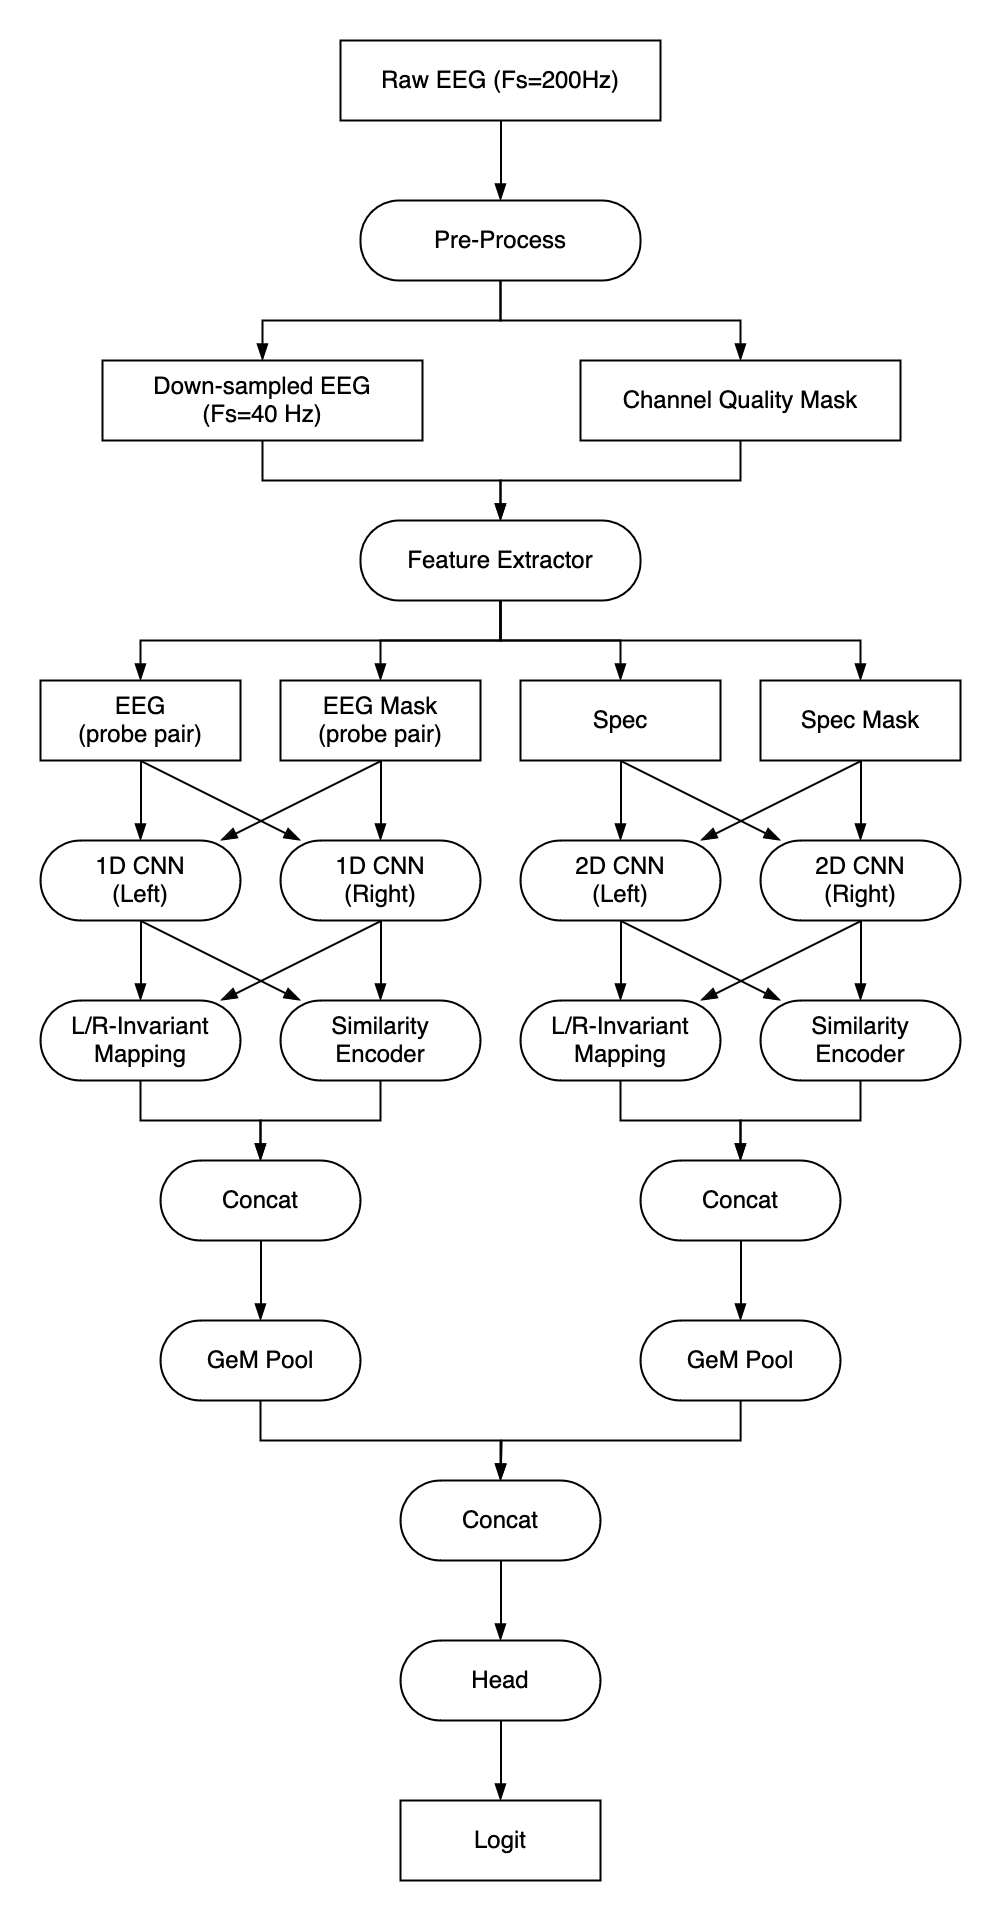

The diagram above was exported from draw.io. Its source (the exported page's mxGraphModel, read from the mxfile embedded in the PNG):
<mxGraphModel dx="2034" dy="3433" grid="1" gridSize="10" guides="1" tooltips="1" connect="1" arrows="1" fold="1" page="1" pageScale="1" pageWidth="850" pageHeight="1100" math="1" shadow="0">
  <root>
    <mxCell id="0" />
    <mxCell id="1" parent="0" />
    <mxCell id="2" value="" style="group" vertex="1" connectable="0" parent="1">
      <mxGeometry x="70" y="-1060" width="500" height="960" as="geometry" />
    </mxCell>
    <mxCell id="3" value="" style="rounded=0;whiteSpace=wrap;html=1;fontFamily=Helvetica;fontSize=11;fontColor=default;labelBackgroundColor=default;strokeColor=none;fillColor=none;" vertex="1" parent="2">
      <mxGeometry width="500" height="960" as="geometry" />
    </mxCell>
    <mxCell id="4" value="Down-sampled EEG&lt;br&gt;(Fs=40 Hz)" style="rounded=0;whiteSpace=wrap;html=1;" vertex="1" parent="2">
      <mxGeometry x="51" y="180" width="160" height="40" as="geometry" />
    </mxCell>
    <mxCell id="5" value="Feature Extractor" style="rounded=1;whiteSpace=wrap;html=1;arcSize=48;" vertex="1" parent="2">
      <mxGeometry x="180" y="260" width="140" height="40" as="geometry" />
    </mxCell>
    <mxCell id="6" style="edgeStyle=orthogonalEdgeStyle;rounded=0;orthogonalLoop=1;jettySize=auto;html=1;exitX=0.5;exitY=1;exitDx=0;exitDy=0;entryX=0.5;entryY=0;entryDx=0;entryDy=0;endArrow=blockThin;endFill=1;" edge="1" parent="2" source="4" target="5">
      <mxGeometry relative="1" as="geometry" />
    </mxCell>
    <mxCell id="7" style="edgeStyle=orthogonalEdgeStyle;rounded=0;orthogonalLoop=1;jettySize=auto;html=1;exitX=0.5;exitY=1;exitDx=0;exitDy=0;entryX=0.5;entryY=0;entryDx=0;entryDy=0;strokeColor=default;align=center;verticalAlign=middle;fontFamily=Helvetica;fontSize=11;fontColor=default;labelBackgroundColor=default;endArrow=blockThin;endFill=1;" edge="1" parent="2" source="8" target="5">
      <mxGeometry relative="1" as="geometry" />
    </mxCell>
    <mxCell id="8" value="Channel Quality Mask" style="rounded=0;whiteSpace=wrap;html=1;" vertex="1" parent="2">
      <mxGeometry x="290" y="180" width="160" height="40" as="geometry" />
    </mxCell>
    <mxCell id="9" value="EEG&lt;br&gt;(probe pair)" style="rounded=0;whiteSpace=wrap;html=1;" vertex="1" parent="2">
      <mxGeometry x="20" y="340" width="100" height="40" as="geometry" />
    </mxCell>
    <mxCell id="10" style="edgeStyle=orthogonalEdgeStyle;rounded=0;orthogonalLoop=1;jettySize=auto;html=1;exitX=0.5;exitY=1;exitDx=0;exitDy=0;entryX=0.5;entryY=0;entryDx=0;entryDy=0;strokeColor=default;align=center;verticalAlign=middle;fontFamily=Helvetica;fontSize=11;fontColor=default;labelBackgroundColor=default;endArrow=blockThin;endFill=1;" edge="1" parent="2" source="5" target="9">
      <mxGeometry relative="1" as="geometry" />
    </mxCell>
    <mxCell id="11" value="EEG Mask&lt;br&gt;(probe pair)" style="rounded=0;whiteSpace=wrap;html=1;" vertex="1" parent="2">
      <mxGeometry x="140" y="340" width="100" height="40" as="geometry" />
    </mxCell>
    <mxCell id="12" style="edgeStyle=orthogonalEdgeStyle;rounded=0;orthogonalLoop=1;jettySize=auto;html=1;exitX=0.5;exitY=1;exitDx=0;exitDy=0;entryX=0.5;entryY=0;entryDx=0;entryDy=0;strokeColor=default;align=center;verticalAlign=middle;fontFamily=Helvetica;fontSize=11;fontColor=default;labelBackgroundColor=default;endArrow=blockThin;endFill=1;" edge="1" parent="2" source="5" target="11">
      <mxGeometry relative="1" as="geometry" />
    </mxCell>
    <mxCell id="13" value="Spec" style="rounded=0;whiteSpace=wrap;html=1;" vertex="1" parent="2">
      <mxGeometry x="260" y="340" width="100" height="40" as="geometry" />
    </mxCell>
    <mxCell id="14" style="edgeStyle=orthogonalEdgeStyle;rounded=0;orthogonalLoop=1;jettySize=auto;html=1;exitX=0.5;exitY=1;exitDx=0;exitDy=0;entryX=0.5;entryY=0;entryDx=0;entryDy=0;strokeColor=default;align=center;verticalAlign=middle;fontFamily=Helvetica;fontSize=11;fontColor=default;labelBackgroundColor=default;endArrow=blockThin;endFill=1;" edge="1" parent="2" source="5" target="13">
      <mxGeometry relative="1" as="geometry" />
    </mxCell>
    <mxCell id="15" value="Spec Mask" style="rounded=0;whiteSpace=wrap;html=1;" vertex="1" parent="2">
      <mxGeometry x="380" y="340" width="100" height="40" as="geometry" />
    </mxCell>
    <mxCell id="16" style="edgeStyle=orthogonalEdgeStyle;rounded=0;orthogonalLoop=1;jettySize=auto;html=1;exitX=0.5;exitY=1;exitDx=0;exitDy=0;entryX=0.5;entryY=0;entryDx=0;entryDy=0;strokeColor=default;align=center;verticalAlign=middle;fontFamily=Helvetica;fontSize=11;fontColor=default;labelBackgroundColor=default;endArrow=blockThin;endFill=1;" edge="1" parent="2" source="5" target="15">
      <mxGeometry relative="1" as="geometry" />
    </mxCell>
    <mxCell id="17" value="1D CNN&lt;br&gt;(Left)" style="rounded=1;whiteSpace=wrap;html=1;arcSize=50;" vertex="1" parent="2">
      <mxGeometry x="20" y="420" width="100" height="40" as="geometry" />
    </mxCell>
    <mxCell id="18" style="edgeStyle=orthogonalEdgeStyle;rounded=0;orthogonalLoop=1;jettySize=auto;html=1;exitX=0.5;exitY=1;exitDx=0;exitDy=0;entryX=0.5;entryY=0;entryDx=0;entryDy=0;strokeColor=default;align=center;verticalAlign=middle;fontFamily=Helvetica;fontSize=11;fontColor=default;labelBackgroundColor=default;endArrow=blockThin;endFill=1;" edge="1" parent="2" source="9" target="17">
      <mxGeometry relative="1" as="geometry" />
    </mxCell>
    <mxCell id="19" style="rounded=0;orthogonalLoop=1;jettySize=auto;html=1;exitX=0.5;exitY=1;exitDx=0;exitDy=0;strokeColor=default;align=center;verticalAlign=middle;fontFamily=Helvetica;fontSize=11;fontColor=default;labelBackgroundColor=default;endArrow=blockThin;endFill=1;" edge="1" parent="2" source="11" target="17">
      <mxGeometry relative="1" as="geometry">
        <mxPoint x="130" y="420" as="targetPoint" />
      </mxGeometry>
    </mxCell>
    <mxCell id="20" value="2D CNN&lt;br&gt;(Left)" style="rounded=1;whiteSpace=wrap;html=1;arcSize=50;" vertex="1" parent="2">
      <mxGeometry x="260" y="420" width="100" height="40" as="geometry" />
    </mxCell>
    <mxCell id="21" style="edgeStyle=orthogonalEdgeStyle;rounded=0;orthogonalLoop=1;jettySize=auto;html=1;exitX=0.5;exitY=1;exitDx=0;exitDy=0;strokeColor=default;align=center;verticalAlign=middle;fontFamily=Helvetica;fontSize=11;fontColor=default;labelBackgroundColor=default;endArrow=blockThin;endFill=1;" edge="1" parent="2" source="13" target="20">
      <mxGeometry relative="1" as="geometry" />
    </mxCell>
    <mxCell id="22" style="rounded=0;orthogonalLoop=1;jettySize=auto;html=1;exitX=0.5;exitY=1;exitDx=0;exitDy=0;strokeColor=default;align=center;verticalAlign=middle;fontFamily=Helvetica;fontSize=11;fontColor=default;labelBackgroundColor=default;endArrow=blockThin;endFill=1;" edge="1" parent="2" source="15" target="20">
      <mxGeometry relative="1" as="geometry">
        <mxPoint x="370" y="420" as="targetPoint" />
      </mxGeometry>
    </mxCell>
    <mxCell id="23" style="edgeStyle=orthogonalEdgeStyle;rounded=0;orthogonalLoop=1;jettySize=auto;html=1;exitX=0.5;exitY=1;exitDx=0;exitDy=0;entryX=0.5;entryY=0;entryDx=0;entryDy=0;strokeColor=default;align=center;verticalAlign=middle;fontFamily=Helvetica;fontSize=11;fontColor=default;labelBackgroundColor=default;endArrow=blockThin;endFill=1;" edge="1" parent="2" source="17" target="37">
      <mxGeometry relative="1" as="geometry">
        <mxPoint x="70" y="540" as="sourcePoint" />
      </mxGeometry>
    </mxCell>
    <mxCell id="24" style="rounded=0;orthogonalLoop=1;jettySize=auto;html=1;exitX=0.5;exitY=1;exitDx=0;exitDy=0;strokeColor=default;align=center;verticalAlign=middle;fontFamily=Helvetica;fontSize=11;fontColor=default;labelBackgroundColor=default;endArrow=blockThin;endFill=1;" edge="1" parent="2" source="17" target="39">
      <mxGeometry relative="1" as="geometry">
        <mxPoint x="190" y="580" as="targetPoint" />
        <mxPoint x="70" y="540" as="sourcePoint" />
      </mxGeometry>
    </mxCell>
    <mxCell id="25" value="1D CNN&lt;br&gt;(Right)" style="rounded=1;whiteSpace=wrap;html=1;arcSize=50;" vertex="1" parent="2">
      <mxGeometry x="140" y="420" width="100" height="40" as="geometry" />
    </mxCell>
    <mxCell id="26" style="rounded=0;orthogonalLoop=1;jettySize=auto;html=1;exitX=0.5;exitY=1;exitDx=0;exitDy=0;strokeColor=default;align=center;verticalAlign=middle;fontFamily=Helvetica;fontSize=11;fontColor=default;labelBackgroundColor=default;endArrow=blockThin;endFill=1;" edge="1" parent="2" source="9" target="25">
      <mxGeometry relative="1" as="geometry" />
    </mxCell>
    <mxCell id="27" style="edgeStyle=orthogonalEdgeStyle;rounded=0;orthogonalLoop=1;jettySize=auto;html=1;exitX=0.5;exitY=1;exitDx=0;exitDy=0;strokeColor=default;align=center;verticalAlign=middle;fontFamily=Helvetica;fontSize=11;fontColor=default;labelBackgroundColor=default;endArrow=blockThin;endFill=1;" edge="1" parent="2" source="11" target="25">
      <mxGeometry relative="1" as="geometry" />
    </mxCell>
    <mxCell id="28" value="2D CNN&lt;br&gt;(Right)" style="rounded=1;whiteSpace=wrap;html=1;arcSize=50;" vertex="1" parent="2">
      <mxGeometry x="380" y="420" width="100" height="40" as="geometry" />
    </mxCell>
    <mxCell id="29" style="rounded=0;orthogonalLoop=1;jettySize=auto;html=1;exitX=0.5;exitY=1;exitDx=0;exitDy=0;strokeColor=default;align=center;verticalAlign=middle;fontFamily=Helvetica;fontSize=11;fontColor=default;labelBackgroundColor=default;endArrow=blockThin;endFill=1;" edge="1" parent="2" source="13" target="28">
      <mxGeometry relative="1" as="geometry" />
    </mxCell>
    <mxCell id="30" style="edgeStyle=orthogonalEdgeStyle;rounded=0;orthogonalLoop=1;jettySize=auto;html=1;exitX=0.5;exitY=1;exitDx=0;exitDy=0;entryX=0.5;entryY=0;entryDx=0;entryDy=0;strokeColor=default;align=center;verticalAlign=middle;fontFamily=Helvetica;fontSize=11;fontColor=default;labelBackgroundColor=default;endArrow=blockThin;endFill=1;" edge="1" parent="2" source="15" target="28">
      <mxGeometry relative="1" as="geometry" />
    </mxCell>
    <mxCell id="31" style="rounded=0;orthogonalLoop=1;jettySize=auto;html=1;exitX=0.5;exitY=1;exitDx=0;exitDy=0;strokeColor=default;align=center;verticalAlign=middle;fontFamily=Helvetica;fontSize=11;fontColor=default;labelBackgroundColor=default;endArrow=blockThin;endFill=1;" edge="1" parent="2" source="25" target="37">
      <mxGeometry relative="1" as="geometry">
        <mxPoint x="70" y="580" as="targetPoint" />
        <mxPoint x="190" y="540" as="sourcePoint" />
      </mxGeometry>
    </mxCell>
    <mxCell id="32" style="edgeStyle=orthogonalEdgeStyle;rounded=0;orthogonalLoop=1;jettySize=auto;html=1;exitX=0.5;exitY=1;exitDx=0;exitDy=0;entryX=0.5;entryY=0;entryDx=0;entryDy=0;strokeColor=default;align=center;verticalAlign=middle;fontFamily=Helvetica;fontSize=11;fontColor=default;labelBackgroundColor=default;endArrow=blockThin;endFill=1;" edge="1" parent="2" source="25" target="39">
      <mxGeometry relative="1" as="geometry">
        <mxPoint x="190" y="540" as="sourcePoint" />
      </mxGeometry>
    </mxCell>
    <mxCell id="33" style="edgeStyle=orthogonalEdgeStyle;rounded=0;orthogonalLoop=1;jettySize=auto;html=1;exitX=0.5;exitY=1;exitDx=0;exitDy=0;entryX=0.5;entryY=0;entryDx=0;entryDy=0;strokeColor=default;align=center;verticalAlign=middle;fontFamily=Helvetica;fontSize=11;fontColor=default;labelBackgroundColor=default;endArrow=blockThin;endFill=1;" edge="1" parent="2" source="20" target="38">
      <mxGeometry relative="1" as="geometry">
        <mxPoint x="310" y="540" as="sourcePoint" />
      </mxGeometry>
    </mxCell>
    <mxCell id="34" style="rounded=0;orthogonalLoop=1;jettySize=auto;html=1;strokeColor=default;align=center;verticalAlign=middle;fontFamily=Helvetica;fontSize=11;fontColor=default;labelBackgroundColor=default;endArrow=blockThin;endFill=1;exitX=0.5;exitY=1;exitDx=0;exitDy=0;" edge="1" parent="2" source="20" target="40">
      <mxGeometry relative="1" as="geometry">
        <mxPoint x="310" y="540" as="sourcePoint" />
      </mxGeometry>
    </mxCell>
    <mxCell id="35" style="edgeStyle=orthogonalEdgeStyle;rounded=0;orthogonalLoop=1;jettySize=auto;html=1;exitX=0.5;exitY=1;exitDx=0;exitDy=0;entryX=0.5;entryY=0;entryDx=0;entryDy=0;strokeColor=default;align=center;verticalAlign=middle;fontFamily=Helvetica;fontSize=11;fontColor=default;labelBackgroundColor=default;endArrow=blockThin;endFill=1;" edge="1" parent="2" source="28" target="40">
      <mxGeometry relative="1" as="geometry">
        <mxPoint x="430" y="540" as="sourcePoint" />
      </mxGeometry>
    </mxCell>
    <mxCell id="36" style="rounded=0;orthogonalLoop=1;jettySize=auto;html=1;exitX=0.5;exitY=1;exitDx=0;exitDy=0;strokeColor=default;align=center;verticalAlign=middle;fontFamily=Helvetica;fontSize=11;fontColor=default;labelBackgroundColor=default;endArrow=blockThin;endFill=1;" edge="1" parent="2" source="28" target="38">
      <mxGeometry relative="1" as="geometry">
        <mxPoint x="430" y="540" as="sourcePoint" />
      </mxGeometry>
    </mxCell>
    <mxCell id="37" value="L/R-Invariant&lt;br&gt;Mapping" style="rounded=1;whiteSpace=wrap;html=1;arcSize=50;" vertex="1" parent="2">
      <mxGeometry x="20" y="500" width="100" height="40" as="geometry" />
    </mxCell>
    <mxCell id="38" value="L/R-Invariant&lt;br&gt;Mapping" style="rounded=1;whiteSpace=wrap;html=1;arcSize=50;" vertex="1" parent="2">
      <mxGeometry x="260" y="500" width="100" height="40" as="geometry" />
    </mxCell>
    <mxCell id="39" value="Similarity&lt;br&gt;Encoder" style="rounded=1;whiteSpace=wrap;html=1;arcSize=50;" vertex="1" parent="2">
      <mxGeometry x="140" y="500" width="100" height="40" as="geometry" />
    </mxCell>
    <mxCell id="40" value="Similarity&lt;br&gt;Encoder" style="rounded=1;whiteSpace=wrap;html=1;arcSize=50;" vertex="1" parent="2">
      <mxGeometry x="380" y="500" width="100" height="40" as="geometry" />
    </mxCell>
    <mxCell id="41" value="Concat" style="rounded=1;whiteSpace=wrap;html=1;arcSize=50;" vertex="1" parent="2">
      <mxGeometry x="80" y="580" width="100" height="40" as="geometry" />
    </mxCell>
    <mxCell id="42" style="edgeStyle=orthogonalEdgeStyle;rounded=0;orthogonalLoop=1;jettySize=auto;html=1;exitX=0.5;exitY=1;exitDx=0;exitDy=0;entryX=0.5;entryY=0;entryDx=0;entryDy=0;strokeColor=default;align=center;verticalAlign=middle;fontFamily=Helvetica;fontSize=11;fontColor=default;labelBackgroundColor=default;endArrow=blockThin;endFill=1;" edge="1" parent="2" source="37" target="41">
      <mxGeometry relative="1" as="geometry" />
    </mxCell>
    <mxCell id="43" style="edgeStyle=orthogonalEdgeStyle;rounded=0;orthogonalLoop=1;jettySize=auto;html=1;exitX=0.5;exitY=1;exitDx=0;exitDy=0;entryX=0.5;entryY=0;entryDx=0;entryDy=0;strokeColor=default;align=center;verticalAlign=middle;fontFamily=Helvetica;fontSize=11;fontColor=default;labelBackgroundColor=default;endArrow=blockThin;endFill=1;" edge="1" parent="2" source="39" target="41">
      <mxGeometry relative="1" as="geometry" />
    </mxCell>
    <mxCell id="44" value="Concat" style="rounded=1;whiteSpace=wrap;html=1;arcSize=50;" vertex="1" parent="2">
      <mxGeometry x="320" y="580" width="100" height="40" as="geometry" />
    </mxCell>
    <mxCell id="45" style="edgeStyle=orthogonalEdgeStyle;rounded=0;orthogonalLoop=1;jettySize=auto;html=1;exitX=0.5;exitY=1;exitDx=0;exitDy=0;strokeColor=default;align=center;verticalAlign=middle;fontFamily=Helvetica;fontSize=11;fontColor=default;labelBackgroundColor=default;endArrow=blockThin;endFill=1;" edge="1" parent="2" source="38" target="44">
      <mxGeometry relative="1" as="geometry" />
    </mxCell>
    <mxCell id="46" style="edgeStyle=orthogonalEdgeStyle;rounded=0;orthogonalLoop=1;jettySize=auto;html=1;exitX=0.5;exitY=1;exitDx=0;exitDy=0;strokeColor=default;align=center;verticalAlign=middle;fontFamily=Helvetica;fontSize=11;fontColor=default;labelBackgroundColor=default;endArrow=blockThin;endFill=1;" edge="1" parent="2" source="40" target="44">
      <mxGeometry relative="1" as="geometry" />
    </mxCell>
    <mxCell id="47" value="GeM Pool" style="rounded=1;whiteSpace=wrap;html=1;arcSize=50;" vertex="1" parent="2">
      <mxGeometry x="80" y="660" width="100" height="40" as="geometry" />
    </mxCell>
    <mxCell id="48" style="edgeStyle=orthogonalEdgeStyle;rounded=0;orthogonalLoop=1;jettySize=auto;html=1;exitX=0.5;exitY=1;exitDx=0;exitDy=0;entryX=0.5;entryY=0;entryDx=0;entryDy=0;strokeColor=default;align=center;verticalAlign=middle;fontFamily=Helvetica;fontSize=11;fontColor=default;labelBackgroundColor=default;endArrow=blockThin;endFill=1;" edge="1" parent="2" source="41" target="47">
      <mxGeometry relative="1" as="geometry" />
    </mxCell>
    <mxCell id="49" style="edgeStyle=orthogonalEdgeStyle;rounded=0;orthogonalLoop=1;jettySize=auto;html=1;exitX=0.5;exitY=1;exitDx=0;exitDy=0;strokeColor=default;align=center;verticalAlign=middle;fontFamily=Helvetica;fontSize=11;fontColor=default;labelBackgroundColor=default;endArrow=blockThin;endFill=1;" edge="1" parent="2" source="50">
      <mxGeometry relative="1" as="geometry">
        <mxPoint x="250" y="740" as="targetPoint" />
      </mxGeometry>
    </mxCell>
    <mxCell id="50" value="GeM Pool" style="rounded=1;whiteSpace=wrap;html=1;arcSize=50;" vertex="1" parent="2">
      <mxGeometry x="320" y="660" width="100" height="40" as="geometry" />
    </mxCell>
    <mxCell id="51" style="edgeStyle=orthogonalEdgeStyle;rounded=0;orthogonalLoop=1;jettySize=auto;html=1;exitX=0.5;exitY=1;exitDx=0;exitDy=0;entryX=0.5;entryY=0;entryDx=0;entryDy=0;strokeColor=default;align=center;verticalAlign=middle;fontFamily=Helvetica;fontSize=11;fontColor=default;labelBackgroundColor=default;endArrow=blockThin;endFill=1;" edge="1" parent="2" source="44" target="50">
      <mxGeometry relative="1" as="geometry" />
    </mxCell>
    <mxCell id="52" value="Concat" style="rounded=1;whiteSpace=wrap;html=1;arcSize=50;" vertex="1" parent="2">
      <mxGeometry x="200" y="740" width="100" height="40" as="geometry" />
    </mxCell>
    <mxCell id="53" style="edgeStyle=orthogonalEdgeStyle;rounded=0;orthogonalLoop=1;jettySize=auto;html=1;exitX=0.5;exitY=1;exitDx=0;exitDy=0;entryX=0.5;entryY=0;entryDx=0;entryDy=0;strokeColor=default;align=center;verticalAlign=middle;fontFamily=Helvetica;fontSize=11;fontColor=default;labelBackgroundColor=default;endArrow=blockThin;endFill=1;" edge="1" parent="2" source="47" target="52">
      <mxGeometry relative="1" as="geometry" />
    </mxCell>
    <mxCell id="54" value="Head" style="rounded=1;whiteSpace=wrap;html=1;arcSize=50;" vertex="1" parent="2">
      <mxGeometry x="200" y="820" width="100" height="40" as="geometry" />
    </mxCell>
    <mxCell id="55" style="edgeStyle=orthogonalEdgeStyle;rounded=0;orthogonalLoop=1;jettySize=auto;html=1;exitX=0.5;exitY=1;exitDx=0;exitDy=0;strokeColor=default;align=center;verticalAlign=middle;fontFamily=Helvetica;fontSize=11;fontColor=default;labelBackgroundColor=default;endArrow=blockThin;endFill=1;" edge="1" parent="2" source="52" target="54">
      <mxGeometry relative="1" as="geometry" />
    </mxCell>
    <mxCell id="56" value="Logit" style="rounded=0;whiteSpace=wrap;html=1;" vertex="1" parent="2">
      <mxGeometry x="200" y="900" width="100" height="40" as="geometry" />
    </mxCell>
    <mxCell id="57" style="edgeStyle=orthogonalEdgeStyle;rounded=0;orthogonalLoop=1;jettySize=auto;html=1;exitX=0.5;exitY=1;exitDx=0;exitDy=0;entryX=0.5;entryY=0;entryDx=0;entryDy=0;strokeColor=default;align=center;verticalAlign=middle;fontFamily=Helvetica;fontSize=11;fontColor=default;labelBackgroundColor=default;endArrow=blockThin;endFill=1;" edge="1" parent="2" source="54" target="56">
      <mxGeometry relative="1" as="geometry" />
    </mxCell>
    <mxCell id="58" value="Raw EEG (Fs=200Hz)" style="rounded=0;whiteSpace=wrap;html=1;" vertex="1" parent="2">
      <mxGeometry x="170" y="20" width="160" height="40" as="geometry" />
    </mxCell>
    <mxCell id="59" style="edgeStyle=orthogonalEdgeStyle;rounded=0;orthogonalLoop=1;jettySize=auto;html=1;exitX=0.5;exitY=1;exitDx=0;exitDy=0;strokeColor=default;align=center;verticalAlign=middle;fontFamily=Helvetica;fontSize=11;fontColor=default;labelBackgroundColor=default;endArrow=blockThin;endFill=1;" edge="1" parent="2" source="61" target="4">
      <mxGeometry relative="1" as="geometry" />
    </mxCell>
    <mxCell id="60" style="edgeStyle=orthogonalEdgeStyle;rounded=0;orthogonalLoop=1;jettySize=auto;html=1;exitX=0.5;exitY=1;exitDx=0;exitDy=0;strokeColor=default;align=center;verticalAlign=middle;fontFamily=Helvetica;fontSize=11;fontColor=default;labelBackgroundColor=default;endArrow=blockThin;endFill=1;" edge="1" parent="2" source="61" target="8">
      <mxGeometry relative="1" as="geometry" />
    </mxCell>
    <mxCell id="61" value="Pre-Process" style="rounded=1;whiteSpace=wrap;html=1;arcSize=48;" vertex="1" parent="2">
      <mxGeometry x="180" y="100" width="140" height="40" as="geometry" />
    </mxCell>
    <mxCell id="62" style="edgeStyle=orthogonalEdgeStyle;rounded=0;orthogonalLoop=1;jettySize=auto;html=1;exitX=0.5;exitY=1;exitDx=0;exitDy=0;entryX=0.5;entryY=0;entryDx=0;entryDy=0;strokeColor=default;align=center;verticalAlign=middle;fontFamily=Helvetica;fontSize=11;fontColor=default;labelBackgroundColor=default;endArrow=blockThin;endFill=1;" edge="1" parent="2" source="58" target="61">
      <mxGeometry relative="1" as="geometry" />
    </mxCell>
  </root>
</mxGraphModel>